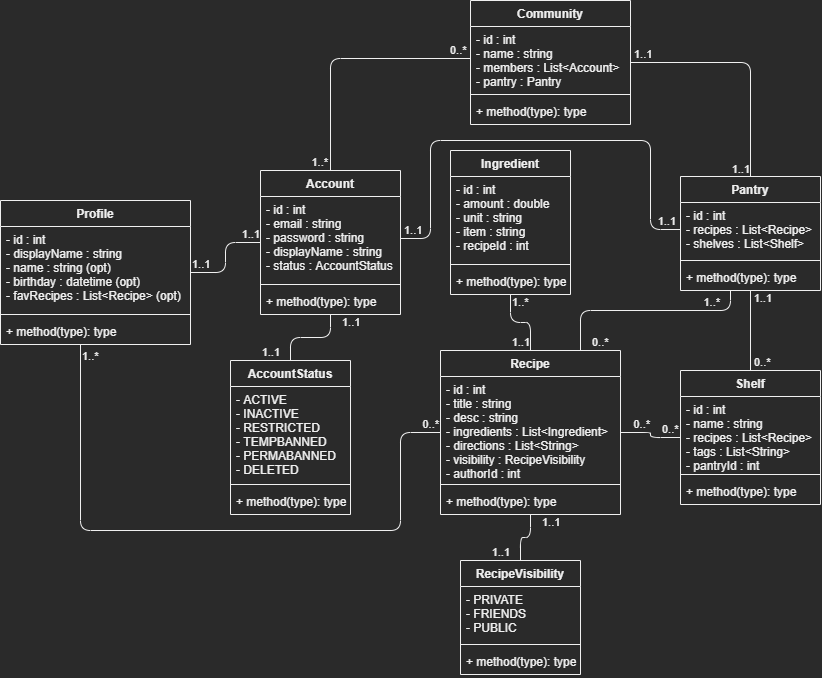

The diagram above was exported from draw.io. Its source (the exported page's mxGraphModel, read from the mxfile embedded in the PNG):
<mxGraphModel dx="1806" dy="1934" grid="1" gridSize="10" guides="1" tooltips="1" connect="1" arrows="1" fold="1" page="1" pageScale="1" pageWidth="850" pageHeight="1100" math="0" shadow="0">
  <root>
    <mxCell id="0" />
    <mxCell id="1" parent="0" />
    <mxCell id="8QCc64-8ToLdsCnlZul7-1" value="Recipe" style="swimlane;fontStyle=1;align=center;verticalAlign=top;childLayout=stackLayout;horizontal=1;startSize=26;horizontalStack=0;resizeParent=1;resizeParentMax=0;resizeLast=0;collapsible=1;marginBottom=0;" parent="1" vertex="1">
      <mxGeometry x="450" y="-730" width="180" height="164" as="geometry" />
    </mxCell>
    <mxCell id="8QCc64-8ToLdsCnlZul7-2" value="- id : int&#10;- title : string&#10;- desc : string&#10;- ingredients : List&lt;Ingredient&gt;&#10;- directions : List&lt;String&gt;&#10;- visibility : RecipeVisibility&#10;- authorId : int" style="text;strokeColor=none;fillColor=none;align=left;verticalAlign=top;spacingLeft=4;spacingRight=4;overflow=hidden;rotatable=0;points=[[0,0.5],[1,0.5]];portConstraint=eastwest;" parent="8QCc64-8ToLdsCnlZul7-1" vertex="1">
      <mxGeometry y="26" width="180" height="104" as="geometry" />
    </mxCell>
    <mxCell id="8QCc64-8ToLdsCnlZul7-3" value="" style="line;strokeWidth=1;fillColor=none;align=left;verticalAlign=middle;spacingTop=-1;spacingLeft=3;spacingRight=3;rotatable=0;labelPosition=right;points=[];portConstraint=eastwest;" parent="8QCc64-8ToLdsCnlZul7-1" vertex="1">
      <mxGeometry y="130" width="180" height="8" as="geometry" />
    </mxCell>
    <mxCell id="8QCc64-8ToLdsCnlZul7-4" value="+ method(type): type" style="text;strokeColor=none;fillColor=none;align=left;verticalAlign=top;spacingLeft=4;spacingRight=4;overflow=hidden;rotatable=0;points=[[0,0.5],[1,0.5]];portConstraint=eastwest;" parent="8QCc64-8ToLdsCnlZul7-1" vertex="1">
      <mxGeometry y="138" width="180" height="26" as="geometry" />
    </mxCell>
    <mxCell id="8QCc64-8ToLdsCnlZul7-5" value="Account" style="swimlane;fontStyle=1;align=center;verticalAlign=top;childLayout=stackLayout;horizontal=1;startSize=26;horizontalStack=0;resizeParent=1;resizeParentMax=0;resizeLast=0;collapsible=1;marginBottom=0;" parent="1" vertex="1">
      <mxGeometry x="270" y="-910" width="140" height="144" as="geometry" />
    </mxCell>
    <mxCell id="8QCc64-8ToLdsCnlZul7-6" value="- id : int&#10;- email : string&#10;- password : string&#10;- displayName : string&#10;- status : AccountStatus" style="text;strokeColor=none;fillColor=none;align=left;verticalAlign=top;spacingLeft=4;spacingRight=4;overflow=hidden;rotatable=0;points=[[0,0.5],[1,0.5]];portConstraint=eastwest;" parent="8QCc64-8ToLdsCnlZul7-5" vertex="1">
      <mxGeometry y="26" width="140" height="84" as="geometry" />
    </mxCell>
    <mxCell id="8QCc64-8ToLdsCnlZul7-7" value="" style="line;strokeWidth=1;fillColor=none;align=left;verticalAlign=middle;spacingTop=-1;spacingLeft=3;spacingRight=3;rotatable=0;labelPosition=right;points=[];portConstraint=eastwest;" parent="8QCc64-8ToLdsCnlZul7-5" vertex="1">
      <mxGeometry y="110" width="140" height="8" as="geometry" />
    </mxCell>
    <mxCell id="8QCc64-8ToLdsCnlZul7-8" value="+ method(type): type" style="text;strokeColor=none;fillColor=none;align=left;verticalAlign=top;spacingLeft=4;spacingRight=4;overflow=hidden;rotatable=0;points=[[0,0.5],[1,0.5]];portConstraint=eastwest;" parent="8QCc64-8ToLdsCnlZul7-5" vertex="1">
      <mxGeometry y="118" width="140" height="26" as="geometry" />
    </mxCell>
    <mxCell id="8QCc64-8ToLdsCnlZul7-9" value="Shelf" style="swimlane;fontStyle=1;align=center;verticalAlign=top;childLayout=stackLayout;horizontal=1;startSize=26;horizontalStack=0;resizeParent=1;resizeParentMax=0;resizeLast=0;collapsible=1;marginBottom=0;" parent="1" vertex="1">
      <mxGeometry x="690" y="-710" width="140" height="134" as="geometry" />
    </mxCell>
    <mxCell id="8QCc64-8ToLdsCnlZul7-10" value="- id : int&#10;- name : string&#10;- recipes : List&lt;Recipe&gt;&#10;- tags : List&lt;String&gt;&#10;- pantryId : int" style="text;strokeColor=none;fillColor=none;align=left;verticalAlign=top;spacingLeft=4;spacingRight=4;overflow=hidden;rotatable=0;points=[[0,0.5],[1,0.5]];portConstraint=eastwest;" parent="8QCc64-8ToLdsCnlZul7-9" vertex="1">
      <mxGeometry y="26" width="140" height="74" as="geometry" />
    </mxCell>
    <mxCell id="8QCc64-8ToLdsCnlZul7-11" value="" style="line;strokeWidth=1;fillColor=none;align=left;verticalAlign=middle;spacingTop=-1;spacingLeft=3;spacingRight=3;rotatable=0;labelPosition=right;points=[];portConstraint=eastwest;" parent="8QCc64-8ToLdsCnlZul7-9" vertex="1">
      <mxGeometry y="100" width="140" height="8" as="geometry" />
    </mxCell>
    <mxCell id="8QCc64-8ToLdsCnlZul7-12" value="+ method(type): type" style="text;strokeColor=none;fillColor=none;align=left;verticalAlign=top;spacingLeft=4;spacingRight=4;overflow=hidden;rotatable=0;points=[[0,0.5],[1,0.5]];portConstraint=eastwest;" parent="8QCc64-8ToLdsCnlZul7-9" vertex="1">
      <mxGeometry y="108" width="140" height="26" as="geometry" />
    </mxCell>
    <mxCell id="8QCc64-8ToLdsCnlZul7-13" value="Pantry" style="swimlane;fontStyle=1;align=center;verticalAlign=top;childLayout=stackLayout;horizontal=1;startSize=26;horizontalStack=0;resizeParent=1;resizeParentMax=0;resizeLast=0;collapsible=1;marginBottom=0;" parent="1" vertex="1">
      <mxGeometry x="690" y="-904" width="140" height="114" as="geometry" />
    </mxCell>
    <mxCell id="8QCc64-8ToLdsCnlZul7-14" value="- id : int&#10;- recipes : List&lt;Recipe&gt;&#10;- shelves : List&lt;Shelf&gt;" style="text;strokeColor=none;fillColor=none;align=left;verticalAlign=top;spacingLeft=4;spacingRight=4;overflow=hidden;rotatable=0;points=[[0,0.5],[1,0.5]];portConstraint=eastwest;" parent="8QCc64-8ToLdsCnlZul7-13" vertex="1">
      <mxGeometry y="26" width="140" height="54" as="geometry" />
    </mxCell>
    <mxCell id="8QCc64-8ToLdsCnlZul7-15" value="" style="line;strokeWidth=1;fillColor=none;align=left;verticalAlign=middle;spacingTop=-1;spacingLeft=3;spacingRight=3;rotatable=0;labelPosition=right;points=[];portConstraint=eastwest;" parent="8QCc64-8ToLdsCnlZul7-13" vertex="1">
      <mxGeometry y="80" width="140" height="8" as="geometry" />
    </mxCell>
    <mxCell id="8QCc64-8ToLdsCnlZul7-16" value="+ method(type): type" style="text;strokeColor=none;fillColor=none;align=left;verticalAlign=top;spacingLeft=4;spacingRight=4;overflow=hidden;rotatable=0;points=[[0,0.5],[1,0.5]];portConstraint=eastwest;" parent="8QCc64-8ToLdsCnlZul7-13" vertex="1">
      <mxGeometry y="88" width="140" height="26" as="geometry" />
    </mxCell>
    <mxCell id="8QCc64-8ToLdsCnlZul7-19" value="RecipeVisibility" style="swimlane;fontStyle=1;align=center;verticalAlign=top;childLayout=stackLayout;horizontal=1;startSize=26;horizontalStack=0;resizeParent=1;resizeParentMax=0;resizeLast=0;collapsible=1;marginBottom=0;" parent="1" vertex="1">
      <mxGeometry x="470" y="-520" width="120" height="114" as="geometry" />
    </mxCell>
    <mxCell id="8QCc64-8ToLdsCnlZul7-20" value="- PRIVATE&#10;- FRIENDS&#10;- PUBLIC" style="text;strokeColor=none;fillColor=none;align=left;verticalAlign=top;spacingLeft=4;spacingRight=4;overflow=hidden;rotatable=0;points=[[0,0.5],[1,0.5]];portConstraint=eastwest;" parent="8QCc64-8ToLdsCnlZul7-19" vertex="1">
      <mxGeometry y="26" width="120" height="54" as="geometry" />
    </mxCell>
    <mxCell id="8QCc64-8ToLdsCnlZul7-21" value="" style="line;strokeWidth=1;fillColor=none;align=left;verticalAlign=middle;spacingTop=-1;spacingLeft=3;spacingRight=3;rotatable=0;labelPosition=right;points=[];portConstraint=eastwest;" parent="8QCc64-8ToLdsCnlZul7-19" vertex="1">
      <mxGeometry y="80" width="120" height="8" as="geometry" />
    </mxCell>
    <mxCell id="8QCc64-8ToLdsCnlZul7-22" value="+ method(type): type" style="text;strokeColor=none;fillColor=none;align=left;verticalAlign=top;spacingLeft=4;spacingRight=4;overflow=hidden;rotatable=0;points=[[0,0.5],[1,0.5]];portConstraint=eastwest;" parent="8QCc64-8ToLdsCnlZul7-19" vertex="1">
      <mxGeometry y="88" width="120" height="26" as="geometry" />
    </mxCell>
    <mxCell id="8QCc64-8ToLdsCnlZul7-23" value="Community" style="swimlane;fontStyle=1;align=center;verticalAlign=top;childLayout=stackLayout;horizontal=1;startSize=26;horizontalStack=0;resizeParent=1;resizeParentMax=0;resizeLast=0;collapsible=1;marginBottom=0;" parent="1" vertex="1">
      <mxGeometry x="480" y="-1080" width="160" height="124" as="geometry" />
    </mxCell>
    <mxCell id="8QCc64-8ToLdsCnlZul7-24" value="- id : int&#10;- name : string&#10;- members : List&lt;Account&gt;&#10;- pantry : Pantry" style="text;strokeColor=none;fillColor=none;align=left;verticalAlign=top;spacingLeft=4;spacingRight=4;overflow=hidden;rotatable=0;points=[[0,0.5],[1,0.5]];portConstraint=eastwest;" parent="8QCc64-8ToLdsCnlZul7-23" vertex="1">
      <mxGeometry y="26" width="160" height="64" as="geometry" />
    </mxCell>
    <mxCell id="8QCc64-8ToLdsCnlZul7-25" value="" style="line;strokeWidth=1;fillColor=none;align=left;verticalAlign=middle;spacingTop=-1;spacingLeft=3;spacingRight=3;rotatable=0;labelPosition=right;points=[];portConstraint=eastwest;" parent="8QCc64-8ToLdsCnlZul7-23" vertex="1">
      <mxGeometry y="90" width="160" height="8" as="geometry" />
    </mxCell>
    <mxCell id="8QCc64-8ToLdsCnlZul7-26" value="+ method(type): type" style="text;strokeColor=none;fillColor=none;align=left;verticalAlign=top;spacingLeft=4;spacingRight=4;overflow=hidden;rotatable=0;points=[[0,0.5],[1,0.5]];portConstraint=eastwest;" parent="8QCc64-8ToLdsCnlZul7-23" vertex="1">
      <mxGeometry y="98" width="160" height="26" as="geometry" />
    </mxCell>
    <mxCell id="8QCc64-8ToLdsCnlZul7-27" value="AccountStatus" style="swimlane;fontStyle=1;align=center;verticalAlign=top;childLayout=stackLayout;horizontal=1;startSize=26;horizontalStack=0;resizeParent=1;resizeParentMax=0;resizeLast=0;collapsible=1;marginBottom=0;" parent="1" vertex="1">
      <mxGeometry x="240" y="-720" width="120" height="154" as="geometry" />
    </mxCell>
    <mxCell id="8QCc64-8ToLdsCnlZul7-28" value="- ACTIVE&#10;- INACTIVE&#10;- RESTRICTED&#10;- TEMPBANNED&#10;- PERMABANNED&#10;- DELETED" style="text;strokeColor=none;fillColor=none;align=left;verticalAlign=top;spacingLeft=4;spacingRight=4;overflow=hidden;rotatable=0;points=[[0,0.5],[1,0.5]];portConstraint=eastwest;" parent="8QCc64-8ToLdsCnlZul7-27" vertex="1">
      <mxGeometry y="26" width="120" height="94" as="geometry" />
    </mxCell>
    <mxCell id="8QCc64-8ToLdsCnlZul7-29" value="" style="line;strokeWidth=1;fillColor=none;align=left;verticalAlign=middle;spacingTop=-1;spacingLeft=3;spacingRight=3;rotatable=0;labelPosition=right;points=[];portConstraint=eastwest;" parent="8QCc64-8ToLdsCnlZul7-27" vertex="1">
      <mxGeometry y="120" width="120" height="8" as="geometry" />
    </mxCell>
    <mxCell id="8QCc64-8ToLdsCnlZul7-30" value="+ method(type): type" style="text;strokeColor=none;fillColor=none;align=left;verticalAlign=top;spacingLeft=4;spacingRight=4;overflow=hidden;rotatable=0;points=[[0,0.5],[1,0.5]];portConstraint=eastwest;" parent="8QCc64-8ToLdsCnlZul7-27" vertex="1">
      <mxGeometry y="128" width="120" height="26" as="geometry" />
    </mxCell>
    <mxCell id="8QCc64-8ToLdsCnlZul7-32" value="" style="endArrow=none;html=1;edgeStyle=orthogonalEdgeStyle;exitX=1;exitY=0.5;exitDx=0;exitDy=0;entryX=0;entryY=0.5;entryDx=0;entryDy=0;" parent="1" source="8QCc64-8ToLdsCnlZul7-6" target="8QCc64-8ToLdsCnlZul7-14" edge="1">
      <mxGeometry relative="1" as="geometry">
        <mxPoint x="360" y="-860" as="sourcePoint" />
        <mxPoint x="520" y="-860" as="targetPoint" />
        <Array as="points">
          <mxPoint x="440" y="-842" />
          <mxPoint x="440" y="-940" />
          <mxPoint x="660" y="-940" />
          <mxPoint x="660" y="-851" />
        </Array>
      </mxGeometry>
    </mxCell>
    <mxCell id="8QCc64-8ToLdsCnlZul7-33" value="1..1" style="edgeLabel;resizable=0;html=1;align=left;verticalAlign=bottom;" parent="8QCc64-8ToLdsCnlZul7-32" connectable="0" vertex="1">
      <mxGeometry x="-1" relative="1" as="geometry">
        <mxPoint x="2" as="offset" />
      </mxGeometry>
    </mxCell>
    <mxCell id="8QCc64-8ToLdsCnlZul7-34" value="1..1" style="edgeLabel;resizable=0;html=1;align=right;verticalAlign=bottom;" parent="8QCc64-8ToLdsCnlZul7-32" connectable="0" vertex="1">
      <mxGeometry x="1" relative="1" as="geometry">
        <mxPoint x="-5" as="offset" />
      </mxGeometry>
    </mxCell>
    <mxCell id="8QCc64-8ToLdsCnlZul7-35" value="" style="endArrow=none;html=1;edgeStyle=orthogonalEdgeStyle;exitX=0.5;exitY=0;exitDx=0;exitDy=0;" parent="1" source="8QCc64-8ToLdsCnlZul7-9" target="8QCc64-8ToLdsCnlZul7-13" edge="1">
      <mxGeometry relative="1" as="geometry">
        <mxPoint x="690" y="-740" as="sourcePoint" />
        <mxPoint x="850" y="-740" as="targetPoint" />
      </mxGeometry>
    </mxCell>
    <mxCell id="8QCc64-8ToLdsCnlZul7-36" value="0..*" style="edgeLabel;resizable=0;html=1;align=left;verticalAlign=bottom;" parent="8QCc64-8ToLdsCnlZul7-35" connectable="0" vertex="1">
      <mxGeometry x="-1" relative="1" as="geometry">
        <mxPoint x="2" as="offset" />
      </mxGeometry>
    </mxCell>
    <mxCell id="8QCc64-8ToLdsCnlZul7-37" value="1..1" style="edgeLabel;resizable=0;html=1;align=right;verticalAlign=bottom;" parent="8QCc64-8ToLdsCnlZul7-35" connectable="0" vertex="1">
      <mxGeometry x="1" relative="1" as="geometry">
        <mxPoint x="22" y="16" as="offset" />
      </mxGeometry>
    </mxCell>
    <mxCell id="8QCc64-8ToLdsCnlZul7-41" value="" style="endArrow=none;html=1;edgeStyle=orthogonalEdgeStyle;" parent="1" source="8QCc64-8ToLdsCnlZul7-5" target="8QCc64-8ToLdsCnlZul7-27" edge="1">
      <mxGeometry relative="1" as="geometry">
        <mxPoint x="220" y="-740" as="sourcePoint" />
        <mxPoint x="380" y="-740" as="targetPoint" />
      </mxGeometry>
    </mxCell>
    <mxCell id="8QCc64-8ToLdsCnlZul7-42" value="1..1" style="edgeLabel;resizable=0;html=1;align=left;verticalAlign=bottom;" parent="8QCc64-8ToLdsCnlZul7-41" connectable="0" vertex="1">
      <mxGeometry x="-1" relative="1" as="geometry">
        <mxPoint x="10" y="16" as="offset" />
      </mxGeometry>
    </mxCell>
    <mxCell id="8QCc64-8ToLdsCnlZul7-43" value="1..1" style="edgeLabel;resizable=0;html=1;align=right;verticalAlign=bottom;" parent="8QCc64-8ToLdsCnlZul7-41" connectable="0" vertex="1">
      <mxGeometry x="1" relative="1" as="geometry">
        <mxPoint x="-10" as="offset" />
      </mxGeometry>
    </mxCell>
    <mxCell id="8QCc64-8ToLdsCnlZul7-45" value="" style="endArrow=none;html=1;edgeStyle=orthogonalEdgeStyle;exitX=0;exitY=0.5;exitDx=0;exitDy=0;entryX=0.5;entryY=0;entryDx=0;entryDy=0;" parent="1" source="8QCc64-8ToLdsCnlZul7-24" target="8QCc64-8ToLdsCnlZul7-5" edge="1">
      <mxGeometry relative="1" as="geometry">
        <mxPoint x="170" y="-1000" as="sourcePoint" />
        <mxPoint x="330" y="-1000" as="targetPoint" />
      </mxGeometry>
    </mxCell>
    <mxCell id="8QCc64-8ToLdsCnlZul7-46" value="0..*" style="edgeLabel;resizable=0;html=1;align=left;verticalAlign=bottom;" parent="8QCc64-8ToLdsCnlZul7-45" connectable="0" vertex="1">
      <mxGeometry x="-1" relative="1" as="geometry">
        <mxPoint x="-22" as="offset" />
      </mxGeometry>
    </mxCell>
    <mxCell id="8QCc64-8ToLdsCnlZul7-47" value="1..*" style="edgeLabel;resizable=0;html=1;align=right;verticalAlign=bottom;" parent="8QCc64-8ToLdsCnlZul7-45" connectable="0" vertex="1">
      <mxGeometry x="1" relative="1" as="geometry">
        <mxPoint x="-2" as="offset" />
      </mxGeometry>
    </mxCell>
    <mxCell id="8QCc64-8ToLdsCnlZul7-49" value="" style="endArrow=none;html=1;edgeStyle=orthogonalEdgeStyle;" parent="1" source="8QCc64-8ToLdsCnlZul7-23" target="8QCc64-8ToLdsCnlZul7-13" edge="1">
      <mxGeometry relative="1" as="geometry">
        <mxPoint x="720" y="-1030" as="sourcePoint" />
        <mxPoint x="880" y="-1030" as="targetPoint" />
      </mxGeometry>
    </mxCell>
    <mxCell id="8QCc64-8ToLdsCnlZul7-50" value="1..1" style="edgeLabel;resizable=0;html=1;align=left;verticalAlign=bottom;" parent="8QCc64-8ToLdsCnlZul7-49" connectable="0" vertex="1">
      <mxGeometry x="-1" relative="1" as="geometry">
        <mxPoint x="2" as="offset" />
      </mxGeometry>
    </mxCell>
    <mxCell id="8QCc64-8ToLdsCnlZul7-51" value="1..1" style="edgeLabel;resizable=0;html=1;align=right;verticalAlign=bottom;" parent="8QCc64-8ToLdsCnlZul7-49" connectable="0" vertex="1">
      <mxGeometry x="1" relative="1" as="geometry" />
    </mxCell>
    <mxCell id="8QCc64-8ToLdsCnlZul7-52" value="" style="endArrow=none;html=1;edgeStyle=orthogonalEdgeStyle;" parent="1" source="8QCc64-8ToLdsCnlZul7-1" target="8QCc64-8ToLdsCnlZul7-13" edge="1">
      <mxGeometry relative="1" as="geometry">
        <mxPoint x="640" y="-520" as="sourcePoint" />
        <mxPoint x="800" y="-520" as="targetPoint" />
        <Array as="points">
          <mxPoint x="590" y="-770" />
          <mxPoint x="740" y="-770" />
        </Array>
      </mxGeometry>
    </mxCell>
    <mxCell id="8QCc64-8ToLdsCnlZul7-53" value="0..*" style="edgeLabel;resizable=0;html=1;align=left;verticalAlign=bottom;" parent="8QCc64-8ToLdsCnlZul7-52" connectable="0" vertex="1">
      <mxGeometry x="-1" relative="1" as="geometry">
        <mxPoint x="10" as="offset" />
      </mxGeometry>
    </mxCell>
    <mxCell id="8QCc64-8ToLdsCnlZul7-54" value="1..*" style="edgeLabel;resizable=0;html=1;align=right;verticalAlign=bottom;" parent="8QCc64-8ToLdsCnlZul7-52" connectable="0" vertex="1">
      <mxGeometry x="1" relative="1" as="geometry">
        <mxPoint x="-10" y="20" as="offset" />
      </mxGeometry>
    </mxCell>
    <mxCell id="8QCc64-8ToLdsCnlZul7-55" value="" style="endArrow=none;html=1;edgeStyle=orthogonalEdgeStyle;" parent="1" source="8QCc64-8ToLdsCnlZul7-1" target="8QCc64-8ToLdsCnlZul7-19" edge="1">
      <mxGeometry relative="1" as="geometry">
        <mxPoint x="600" y="-520" as="sourcePoint" />
        <mxPoint x="760" y="-520" as="targetPoint" />
      </mxGeometry>
    </mxCell>
    <mxCell id="8QCc64-8ToLdsCnlZul7-56" value="1..1" style="edgeLabel;resizable=0;html=1;align=left;verticalAlign=bottom;" parent="8QCc64-8ToLdsCnlZul7-55" connectable="0" vertex="1">
      <mxGeometry x="-1" relative="1" as="geometry">
        <mxPoint x="10" y="16" as="offset" />
      </mxGeometry>
    </mxCell>
    <mxCell id="8QCc64-8ToLdsCnlZul7-57" value="1..1" style="edgeLabel;resizable=0;html=1;align=right;verticalAlign=bottom;" parent="8QCc64-8ToLdsCnlZul7-55" connectable="0" vertex="1">
      <mxGeometry x="1" relative="1" as="geometry">
        <mxPoint x="-10" as="offset" />
      </mxGeometry>
    </mxCell>
    <mxCell id="AoHHtlLInfvmpnSciUeN-1" value="" style="endArrow=none;html=1;edgeStyle=orthogonalEdgeStyle;" parent="1" source="8QCc64-8ToLdsCnlZul7-9" target="8QCc64-8ToLdsCnlZul7-1" edge="1">
      <mxGeometry relative="1" as="geometry">
        <mxPoint x="620" y="-540" as="sourcePoint" />
        <mxPoint x="780" y="-540" as="targetPoint" />
      </mxGeometry>
    </mxCell>
    <mxCell id="AoHHtlLInfvmpnSciUeN-2" value="0..*" style="edgeLabel;resizable=0;html=1;align=left;verticalAlign=bottom;" parent="AoHHtlLInfvmpnSciUeN-1" connectable="0" vertex="1">
      <mxGeometry x="-1" relative="1" as="geometry">
        <mxPoint x="-20" as="offset" />
      </mxGeometry>
    </mxCell>
    <mxCell id="AoHHtlLInfvmpnSciUeN-3" value="0..*" style="edgeLabel;resizable=0;html=1;align=right;verticalAlign=bottom;" parent="AoHHtlLInfvmpnSciUeN-1" connectable="0" vertex="1">
      <mxGeometry x="1" relative="1" as="geometry">
        <mxPoint x="30" as="offset" />
      </mxGeometry>
    </mxCell>
    <mxCell id="GFf-SEgmfy_6WGsy8frs-1" value="Profile" style="swimlane;fontStyle=1;align=center;verticalAlign=top;childLayout=stackLayout;horizontal=1;startSize=26;horizontalStack=0;resizeParent=1;resizeParentMax=0;resizeLast=0;collapsible=1;marginBottom=0;" parent="1" vertex="1">
      <mxGeometry x="10" y="-880" width="190" height="144" as="geometry" />
    </mxCell>
    <mxCell id="GFf-SEgmfy_6WGsy8frs-2" value="- id : int&#10;- displayName : string&#10;- name : string (opt)&#10;- birthday : datetime (opt)&#10;- favRecipes : List&lt;Recipe&gt; (opt)" style="text;strokeColor=none;fillColor=none;align=left;verticalAlign=top;spacingLeft=4;spacingRight=4;overflow=hidden;rotatable=0;points=[[0,0.5],[1,0.5]];portConstraint=eastwest;" parent="GFf-SEgmfy_6WGsy8frs-1" vertex="1">
      <mxGeometry y="26" width="190" height="84" as="geometry" />
    </mxCell>
    <mxCell id="GFf-SEgmfy_6WGsy8frs-3" value="" style="line;strokeWidth=1;fillColor=none;align=left;verticalAlign=middle;spacingTop=-1;spacingLeft=3;spacingRight=3;rotatable=0;labelPosition=right;points=[];portConstraint=eastwest;" parent="GFf-SEgmfy_6WGsy8frs-1" vertex="1">
      <mxGeometry y="110" width="190" height="8" as="geometry" />
    </mxCell>
    <mxCell id="GFf-SEgmfy_6WGsy8frs-4" value="+ method(type): type" style="text;strokeColor=none;fillColor=none;align=left;verticalAlign=top;spacingLeft=4;spacingRight=4;overflow=hidden;rotatable=0;points=[[0,0.5],[1,0.5]];portConstraint=eastwest;" parent="GFf-SEgmfy_6WGsy8frs-1" vertex="1">
      <mxGeometry y="118" width="190" height="26" as="geometry" />
    </mxCell>
    <mxCell id="GFf-SEgmfy_6WGsy8frs-5" value="" style="endArrow=none;html=1;edgeStyle=orthogonalEdgeStyle;" parent="1" source="GFf-SEgmfy_6WGsy8frs-1" target="8QCc64-8ToLdsCnlZul7-5" edge="1">
      <mxGeometry relative="1" as="geometry">
        <mxPoint x="40" y="-1020" as="sourcePoint" />
        <mxPoint x="200" y="-1020" as="targetPoint" />
      </mxGeometry>
    </mxCell>
    <mxCell id="GFf-SEgmfy_6WGsy8frs-6" value="1..1" style="edgeLabel;resizable=0;html=1;align=left;verticalAlign=bottom;" parent="GFf-SEgmfy_6WGsy8frs-5" connectable="0" vertex="1">
      <mxGeometry x="-1" relative="1" as="geometry" />
    </mxCell>
    <mxCell id="GFf-SEgmfy_6WGsy8frs-7" value="1..1" style="edgeLabel;resizable=0;html=1;align=right;verticalAlign=bottom;" parent="GFf-SEgmfy_6WGsy8frs-5" connectable="0" vertex="1">
      <mxGeometry x="1" relative="1" as="geometry" />
    </mxCell>
    <mxCell id="GFf-SEgmfy_6WGsy8frs-8" value="" style="endArrow=none;html=1;edgeStyle=orthogonalEdgeStyle;" parent="1" source="GFf-SEgmfy_6WGsy8frs-1" target="8QCc64-8ToLdsCnlZul7-1" edge="1">
      <mxGeometry relative="1" as="geometry">
        <mxPoint x="-150" y="-550" as="sourcePoint" />
        <mxPoint x="10" y="-550" as="targetPoint" />
        <Array as="points">
          <mxPoint x="90" y="-550" />
          <mxPoint x="410" y="-550" />
          <mxPoint x="410" y="-648" />
        </Array>
      </mxGeometry>
    </mxCell>
    <mxCell id="GFf-SEgmfy_6WGsy8frs-9" value="1..*" style="edgeLabel;resizable=0;html=1;align=left;verticalAlign=bottom;" parent="GFf-SEgmfy_6WGsy8frs-8" connectable="0" vertex="1">
      <mxGeometry x="-1" relative="1" as="geometry">
        <mxPoint y="20" as="offset" />
      </mxGeometry>
    </mxCell>
    <mxCell id="GFf-SEgmfy_6WGsy8frs-10" value="0..*" style="edgeLabel;resizable=0;html=1;align=right;verticalAlign=bottom;" parent="GFf-SEgmfy_6WGsy8frs-8" connectable="0" vertex="1">
      <mxGeometry x="1" relative="1" as="geometry">
        <mxPoint x="-2" as="offset" />
      </mxGeometry>
    </mxCell>
    <mxCell id="qP0JeVPckIPWao2nYL9M-1" value="Ingredient" style="swimlane;fontStyle=1;align=center;verticalAlign=top;childLayout=stackLayout;horizontal=1;startSize=26;horizontalStack=0;resizeParent=1;resizeParentMax=0;resizeLast=0;collapsible=1;marginBottom=0;" parent="1" vertex="1">
      <mxGeometry x="460" y="-930" width="120" height="144" as="geometry" />
    </mxCell>
    <mxCell id="qP0JeVPckIPWao2nYL9M-2" value="- id : int&#10;- amount : double&#10;- unit : string&#10;- item : string&#10;- recipeId : int" style="text;strokeColor=none;fillColor=none;align=left;verticalAlign=top;spacingLeft=4;spacingRight=4;overflow=hidden;rotatable=0;points=[[0,0.5],[1,0.5]];portConstraint=eastwest;" parent="qP0JeVPckIPWao2nYL9M-1" vertex="1">
      <mxGeometry y="26" width="120" height="84" as="geometry" />
    </mxCell>
    <mxCell id="qP0JeVPckIPWao2nYL9M-3" value="" style="line;strokeWidth=1;fillColor=none;align=left;verticalAlign=middle;spacingTop=-1;spacingLeft=3;spacingRight=3;rotatable=0;labelPosition=right;points=[];portConstraint=eastwest;" parent="qP0JeVPckIPWao2nYL9M-1" vertex="1">
      <mxGeometry y="110" width="120" height="8" as="geometry" />
    </mxCell>
    <mxCell id="qP0JeVPckIPWao2nYL9M-4" value="+ method(type): type" style="text;strokeColor=none;fillColor=none;align=left;verticalAlign=top;spacingLeft=4;spacingRight=4;overflow=hidden;rotatable=0;points=[[0,0.5],[1,0.5]];portConstraint=eastwest;" parent="qP0JeVPckIPWao2nYL9M-1" vertex="1">
      <mxGeometry y="118" width="120" height="26" as="geometry" />
    </mxCell>
    <mxCell id="Qze5FI1AC49RaRL6S0AZ-1" value="" style="endArrow=none;html=1;edgeStyle=orthogonalEdgeStyle;" edge="1" parent="1" source="qP0JeVPckIPWao2nYL9M-1" target="8QCc64-8ToLdsCnlZul7-1">
      <mxGeometry relative="1" as="geometry">
        <mxPoint x="620" y="-520" as="sourcePoint" />
        <mxPoint x="780" y="-520" as="targetPoint" />
      </mxGeometry>
    </mxCell>
    <mxCell id="Qze5FI1AC49RaRL6S0AZ-2" value="1..*" style="edgeLabel;resizable=0;html=1;align=left;verticalAlign=bottom;" connectable="0" vertex="1" parent="Qze5FI1AC49RaRL6S0AZ-1">
      <mxGeometry x="-1" relative="1" as="geometry">
        <mxPoint y="16" as="offset" />
      </mxGeometry>
    </mxCell>
    <mxCell id="Qze5FI1AC49RaRL6S0AZ-3" value="1..1" style="edgeLabel;resizable=0;html=1;align=right;verticalAlign=bottom;" connectable="0" vertex="1" parent="Qze5FI1AC49RaRL6S0AZ-1">
      <mxGeometry x="1" relative="1" as="geometry" />
    </mxCell>
  </root>
</mxGraphModel>